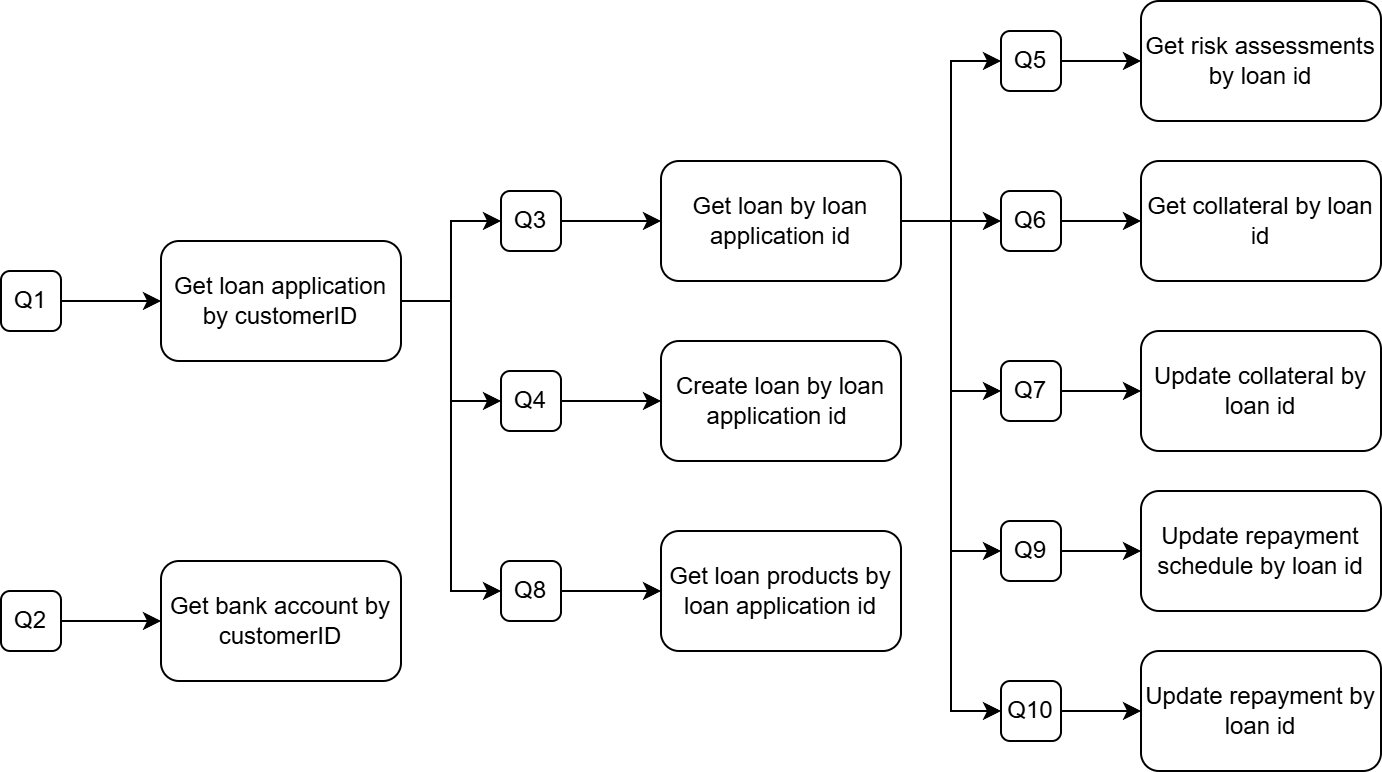

The diagram above was exported from draw.io. Its source (the exported page's mxGraphModel, read from the mxfile embedded in the PNG):
<mxGraphModel dx="1042" dy="575" grid="1" gridSize="10" guides="1" tooltips="1" connect="1" arrows="1" fold="1" page="1" pageScale="1" pageWidth="850" pageHeight="1100" math="0" shadow="0">
  <root>
    <mxCell id="0" />
    <mxCell id="1" parent="0" />
    <mxCell id="9ltCFQcHXcDGsmGUip2R-17" edge="1" parent="1" source="9ltCFQcHXcDGsmGUip2R-1" style="edgeStyle=orthogonalEdgeStyle;rounded=0;orthogonalLoop=1;jettySize=auto;html=1;entryX=0;entryY=0.5;entryDx=0;entryDy=0;" target="9ltCFQcHXcDGsmGUip2R-5">
      <mxGeometry relative="1" as="geometry" />
    </mxCell>
    <mxCell id="9ltCFQcHXcDGsmGUip2R-21" edge="1" parent="1" source="9ltCFQcHXcDGsmGUip2R-1" style="edgeStyle=orthogonalEdgeStyle;rounded=0;orthogonalLoop=1;jettySize=auto;html=1;entryX=0;entryY=0.5;entryDx=0;entryDy=0;" target="9ltCFQcHXcDGsmGUip2R-6">
      <mxGeometry relative="1" as="geometry" />
    </mxCell>
    <mxCell id="9ltCFQcHXcDGsmGUip2R-31" edge="1" parent="1" source="9ltCFQcHXcDGsmGUip2R-1" style="edgeStyle=orthogonalEdgeStyle;rounded=0;orthogonalLoop=1;jettySize=auto;html=1;entryX=0;entryY=0.5;entryDx=0;entryDy=0;" target="9ltCFQcHXcDGsmGUip2R-10">
      <mxGeometry relative="1" as="geometry" />
    </mxCell>
    <mxCell id="9ltCFQcHXcDGsmGUip2R-1" parent="1" style="rounded=1;whiteSpace=wrap;html=1;" value="Get loan application by customerID" vertex="1">
      <mxGeometry height="60" width="120" x="190" y="210" as="geometry" />
    </mxCell>
    <mxCell id="9ltCFQcHXcDGsmGUip2R-2" parent="1" style="rounded=1;whiteSpace=wrap;html=1;" value="Get bank account by customerID" vertex="1">
      <mxGeometry height="60" width="120" x="190" y="370" as="geometry" />
    </mxCell>
    <mxCell id="9ltCFQcHXcDGsmGUip2R-14" edge="1" parent="1" source="9ltCFQcHXcDGsmGUip2R-3" style="edgeStyle=orthogonalEdgeStyle;rounded=0;orthogonalLoop=1;jettySize=auto;html=1;entryX=0;entryY=0.5;entryDx=0;entryDy=0;" target="9ltCFQcHXcDGsmGUip2R-1">
      <mxGeometry relative="1" as="geometry" />
    </mxCell>
    <mxCell id="9ltCFQcHXcDGsmGUip2R-3" parent="1" style="rounded=1;whiteSpace=wrap;html=1;" value="Q1" vertex="1">
      <mxGeometry height="30" width="30" x="110" y="225" as="geometry" />
    </mxCell>
    <mxCell id="9ltCFQcHXcDGsmGUip2R-15" edge="1" parent="1" source="9ltCFQcHXcDGsmGUip2R-4" style="edgeStyle=orthogonalEdgeStyle;rounded=0;orthogonalLoop=1;jettySize=auto;html=1;entryX=0;entryY=0.5;entryDx=0;entryDy=0;" target="9ltCFQcHXcDGsmGUip2R-2">
      <mxGeometry relative="1" as="geometry" />
    </mxCell>
    <mxCell id="9ltCFQcHXcDGsmGUip2R-4" parent="1" style="rounded=1;whiteSpace=wrap;html=1;" value="Q2" vertex="1">
      <mxGeometry height="30" width="30" x="110" y="385" as="geometry" />
    </mxCell>
    <mxCell id="9ltCFQcHXcDGsmGUip2R-18" edge="1" parent="1" source="9ltCFQcHXcDGsmGUip2R-5" style="edgeStyle=orthogonalEdgeStyle;rounded=0;orthogonalLoop=1;jettySize=auto;html=1;entryX=0;entryY=0.5;entryDx=0;entryDy=0;" target="9ltCFQcHXcDGsmGUip2R-16">
      <mxGeometry relative="1" as="geometry" />
    </mxCell>
    <mxCell id="9ltCFQcHXcDGsmGUip2R-5" parent="1" style="rounded=1;whiteSpace=wrap;html=1;" value="Q3" vertex="1">
      <mxGeometry height="30" width="30" x="360" y="185" as="geometry" />
    </mxCell>
    <mxCell id="9ltCFQcHXcDGsmGUip2R-20" edge="1" parent="1" source="9ltCFQcHXcDGsmGUip2R-6" style="edgeStyle=orthogonalEdgeStyle;rounded=0;orthogonalLoop=1;jettySize=auto;html=1;entryX=0;entryY=0.5;entryDx=0;entryDy=0;" target="9ltCFQcHXcDGsmGUip2R-19">
      <mxGeometry relative="1" as="geometry" />
    </mxCell>
    <mxCell id="9ltCFQcHXcDGsmGUip2R-6" parent="1" style="rounded=1;whiteSpace=wrap;html=1;" value="Q4" vertex="1">
      <mxGeometry height="30" width="30" x="360" y="275" as="geometry" />
    </mxCell>
    <mxCell id="9ltCFQcHXcDGsmGUip2R-24" edge="1" parent="1" source="9ltCFQcHXcDGsmGUip2R-7" style="edgeStyle=orthogonalEdgeStyle;rounded=0;orthogonalLoop=1;jettySize=auto;html=1;entryX=0;entryY=0.5;entryDx=0;entryDy=0;" target="9ltCFQcHXcDGsmGUip2R-23">
      <mxGeometry relative="1" as="geometry" />
    </mxCell>
    <mxCell id="9ltCFQcHXcDGsmGUip2R-7" parent="1" style="rounded=1;whiteSpace=wrap;html=1;" value="Q5" vertex="1">
      <mxGeometry height="30" width="30" x="610" y="105" as="geometry" />
    </mxCell>
    <mxCell id="9ltCFQcHXcDGsmGUip2R-28" edge="1" parent="1" source="9ltCFQcHXcDGsmGUip2R-8" style="edgeStyle=orthogonalEdgeStyle;rounded=0;orthogonalLoop=1;jettySize=auto;html=1;entryX=0;entryY=0.5;entryDx=0;entryDy=0;" target="9ltCFQcHXcDGsmGUip2R-25">
      <mxGeometry relative="1" as="geometry" />
    </mxCell>
    <mxCell id="9ltCFQcHXcDGsmGUip2R-8" parent="1" style="rounded=1;whiteSpace=wrap;html=1;" value="Q6" vertex="1">
      <mxGeometry height="30" width="30" x="610" y="185" as="geometry" />
    </mxCell>
    <mxCell id="9ltCFQcHXcDGsmGUip2R-30" edge="1" parent="1" source="9ltCFQcHXcDGsmGUip2R-9" style="edgeStyle=orthogonalEdgeStyle;rounded=0;orthogonalLoop=1;jettySize=auto;html=1;" target="9ltCFQcHXcDGsmGUip2R-26">
      <mxGeometry relative="1" as="geometry" />
    </mxCell>
    <mxCell id="9ltCFQcHXcDGsmGUip2R-9" parent="1" style="rounded=1;whiteSpace=wrap;html=1;" value="Q7" vertex="1">
      <mxGeometry height="30" width="30" x="610" y="270" as="geometry" />
    </mxCell>
    <mxCell id="9ltCFQcHXcDGsmGUip2R-33" edge="1" parent="1" source="9ltCFQcHXcDGsmGUip2R-10" style="edgeStyle=orthogonalEdgeStyle;rounded=0;orthogonalLoop=1;jettySize=auto;html=1;entryX=0;entryY=0.5;entryDx=0;entryDy=0;" target="9ltCFQcHXcDGsmGUip2R-32">
      <mxGeometry relative="1" as="geometry" />
    </mxCell>
    <mxCell id="9ltCFQcHXcDGsmGUip2R-10" parent="1" style="rounded=1;whiteSpace=wrap;html=1;" value="Q8" vertex="1">
      <mxGeometry height="30" width="30" x="360" y="370" as="geometry" />
    </mxCell>
    <mxCell id="9ltCFQcHXcDGsmGUip2R-37" edge="1" parent="1" source="9ltCFQcHXcDGsmGUip2R-11" style="edgeStyle=orthogonalEdgeStyle;rounded=0;orthogonalLoop=1;jettySize=auto;html=1;" target="9ltCFQcHXcDGsmGUip2R-36">
      <mxGeometry relative="1" as="geometry" />
    </mxCell>
    <mxCell id="9ltCFQcHXcDGsmGUip2R-11" parent="1" style="rounded=1;whiteSpace=wrap;html=1;" value="Q9" vertex="1">
      <mxGeometry height="30" width="30" x="610" y="350" as="geometry" />
    </mxCell>
    <mxCell id="9ltCFQcHXcDGsmGUip2R-39" edge="1" parent="1" source="9ltCFQcHXcDGsmGUip2R-12" style="edgeStyle=orthogonalEdgeStyle;rounded=0;orthogonalLoop=1;jettySize=auto;html=1;entryX=0;entryY=0.5;entryDx=0;entryDy=0;" target="9ltCFQcHXcDGsmGUip2R-38">
      <mxGeometry relative="1" as="geometry" />
    </mxCell>
    <mxCell id="9ltCFQcHXcDGsmGUip2R-12" parent="1" style="rounded=1;whiteSpace=wrap;html=1;" value="Q10" vertex="1">
      <mxGeometry height="30" width="30" x="610" y="430" as="geometry" />
    </mxCell>
    <mxCell id="9ltCFQcHXcDGsmGUip2R-22" edge="1" parent="1" source="9ltCFQcHXcDGsmGUip2R-16" style="edgeStyle=orthogonalEdgeStyle;rounded=0;orthogonalLoop=1;jettySize=auto;html=1;entryX=0;entryY=0.5;entryDx=0;entryDy=0;" target="9ltCFQcHXcDGsmGUip2R-7">
      <mxGeometry relative="1" as="geometry" />
    </mxCell>
    <mxCell id="9ltCFQcHXcDGsmGUip2R-27" edge="1" parent="1" source="9ltCFQcHXcDGsmGUip2R-16" style="edgeStyle=orthogonalEdgeStyle;rounded=0;orthogonalLoop=1;jettySize=auto;html=1;entryX=0;entryY=0.5;entryDx=0;entryDy=0;" target="9ltCFQcHXcDGsmGUip2R-8">
      <mxGeometry relative="1" as="geometry" />
    </mxCell>
    <mxCell id="9ltCFQcHXcDGsmGUip2R-29" edge="1" parent="1" source="9ltCFQcHXcDGsmGUip2R-16" style="edgeStyle=orthogonalEdgeStyle;rounded=0;orthogonalLoop=1;jettySize=auto;html=1;entryX=0;entryY=0.5;entryDx=0;entryDy=0;" target="9ltCFQcHXcDGsmGUip2R-9">
      <mxGeometry relative="1" as="geometry" />
    </mxCell>
    <mxCell id="9ltCFQcHXcDGsmGUip2R-34" edge="1" parent="1" source="9ltCFQcHXcDGsmGUip2R-16" style="edgeStyle=orthogonalEdgeStyle;rounded=0;orthogonalLoop=1;jettySize=auto;html=1;entryX=0;entryY=0.5;entryDx=0;entryDy=0;" target="9ltCFQcHXcDGsmGUip2R-11">
      <mxGeometry relative="1" as="geometry" />
    </mxCell>
    <mxCell id="9ltCFQcHXcDGsmGUip2R-35" edge="1" parent="1" source="9ltCFQcHXcDGsmGUip2R-16" style="edgeStyle=orthogonalEdgeStyle;rounded=0;orthogonalLoop=1;jettySize=auto;html=1;entryX=0;entryY=0.5;entryDx=0;entryDy=0;" target="9ltCFQcHXcDGsmGUip2R-12">
      <mxGeometry relative="1" as="geometry" />
    </mxCell>
    <mxCell id="9ltCFQcHXcDGsmGUip2R-16" parent="1" style="rounded=1;whiteSpace=wrap;html=1;" value="Get loan by loan application id" vertex="1">
      <mxGeometry height="60" width="120" x="440" y="170" as="geometry" />
    </mxCell>
    <mxCell id="9ltCFQcHXcDGsmGUip2R-19" parent="1" style="rounded=1;whiteSpace=wrap;html=1;" value="Create loan by loan application id&amp;nbsp;" vertex="1">
      <mxGeometry height="60" width="120" x="440" y="260" as="geometry" />
    </mxCell>
    <mxCell id="9ltCFQcHXcDGsmGUip2R-23" parent="1" style="rounded=1;whiteSpace=wrap;html=1;" value="Get risk assessments by loan id" vertex="1">
      <mxGeometry height="60" width="120" x="680" y="90" as="geometry" />
    </mxCell>
    <mxCell id="9ltCFQcHXcDGsmGUip2R-25" parent="1" style="rounded=1;whiteSpace=wrap;html=1;" value="Get collateral by loan id" vertex="1">
      <mxGeometry height="60" width="120" x="680" y="170" as="geometry" />
    </mxCell>
    <mxCell id="9ltCFQcHXcDGsmGUip2R-26" parent="1" style="rounded=1;whiteSpace=wrap;html=1;" value="Update collateral by loan id" vertex="1">
      <mxGeometry height="60" width="120" x="680" y="255" as="geometry" />
    </mxCell>
    <mxCell id="9ltCFQcHXcDGsmGUip2R-32" parent="1" style="rounded=1;whiteSpace=wrap;html=1;" value="Get loan products by loan application id" vertex="1">
      <mxGeometry height="60" width="120" x="440" y="355" as="geometry" />
    </mxCell>
    <mxCell id="9ltCFQcHXcDGsmGUip2R-36" parent="1" style="rounded=1;whiteSpace=wrap;html=1;" value="Update repayment schedule by loan id" vertex="1">
      <mxGeometry height="60" width="120" x="680" y="335" as="geometry" />
    </mxCell>
    <mxCell id="9ltCFQcHXcDGsmGUip2R-38" parent="1" style="rounded=1;whiteSpace=wrap;html=1;" value="Update repayment by loan id" vertex="1">
      <mxGeometry height="60" width="120" x="680" y="415" as="geometry" />
    </mxCell>
  </root>
</mxGraphModel>